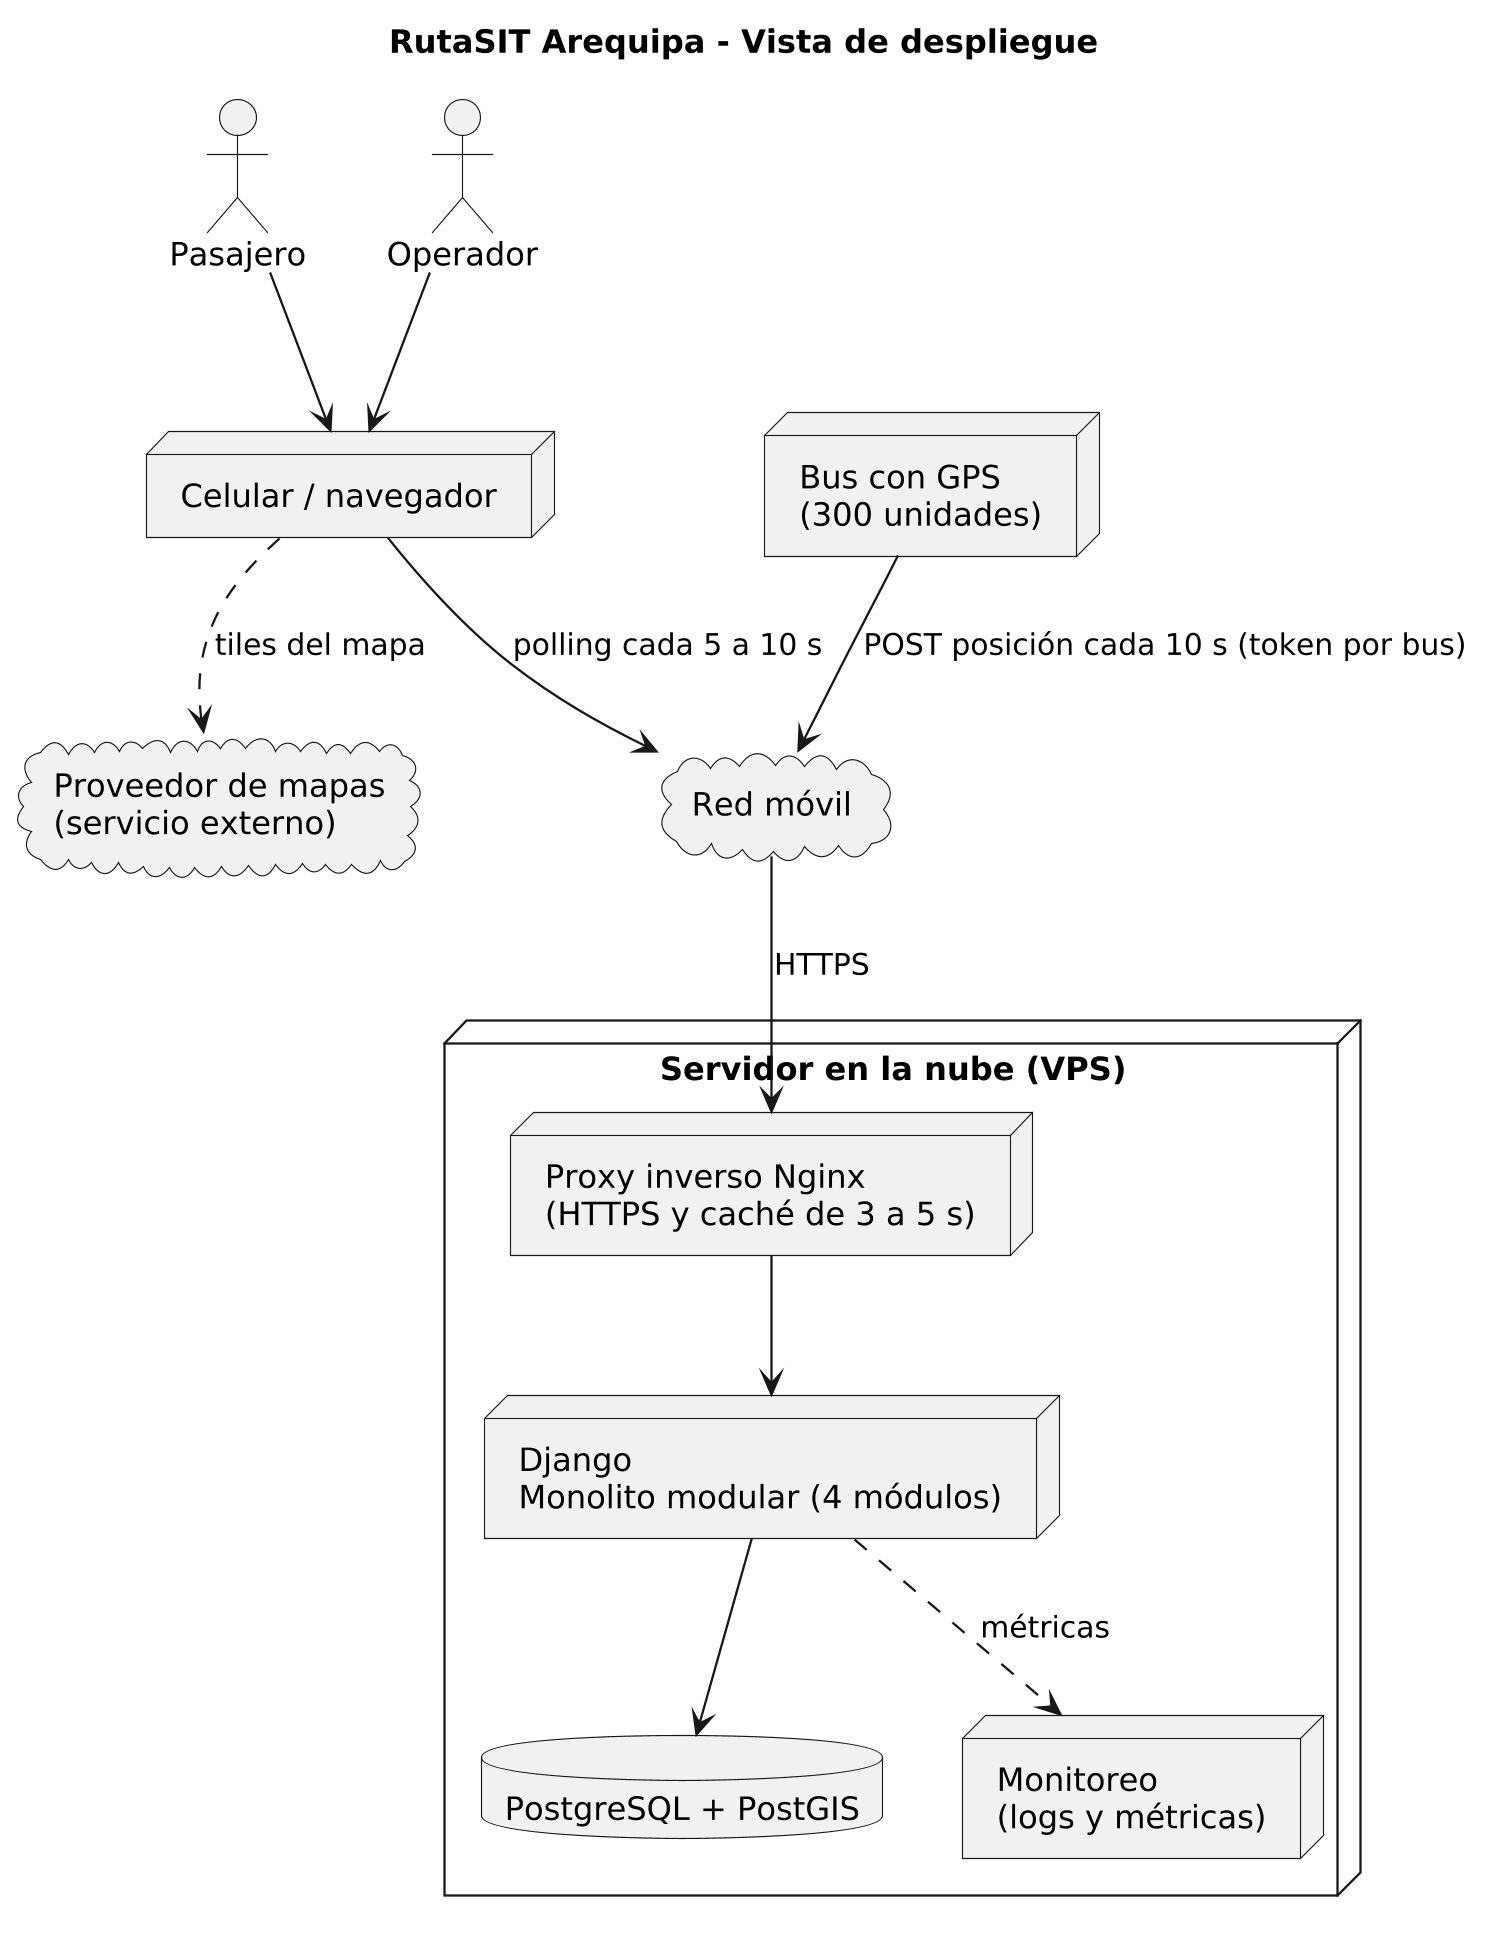

The diagram above was rendered by PlantUML. Its source (embedded in the PNG):
@startuml
skinparam dpi 220
skinparam defaultFontName Arial
skinparam backgroundColor white
title RutaSIT Arequipa - Vista de despliegue
actor "Pasajero" as P
actor "Operador" as O
node "Bus con GPS\n(300 unidades)" as B
node "Celular / navegador" as CEL
cloud "Red móvil" as NET
cloud "Proveedor de mapas\n(servicio externo)" as MAP
node "Servidor en la nube (VPS)" {
  node "Proxy inverso Nginx\n(HTTPS y caché de 3 a 5 s)" as NGX
  node "Django\nMonolito modular (4 módulos)" as APP
  database "PostgreSQL + PostGIS" as DB
  node "Monitoreo\n(logs y métricas)" as MON
}
P --> CEL
O --> CEL
B --> NET : POST posición cada 10 s (token por bus)
CEL --> NET : polling cada 5 a 10 s
NET --> NGX : HTTPS
NGX --> APP
APP --> DB
APP ..> MON : métricas
CEL ..> MAP : tiles del mapa
@enduml